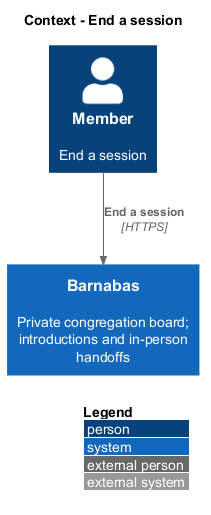

The diagram above was rendered by PlantUML. Its source (embedded in the PNG):
@startuml
!include <C4/C4_Context>
LAYOUT_WITH_LEGEND()
title Context - End a session
Person(actor, "Member", "End a session")
System(barnabas, "Barnabas", "Private congregation board; introductions and in-person handoffs")
Rel(actor, barnabas, "End a session", "HTTPS")
@enduml